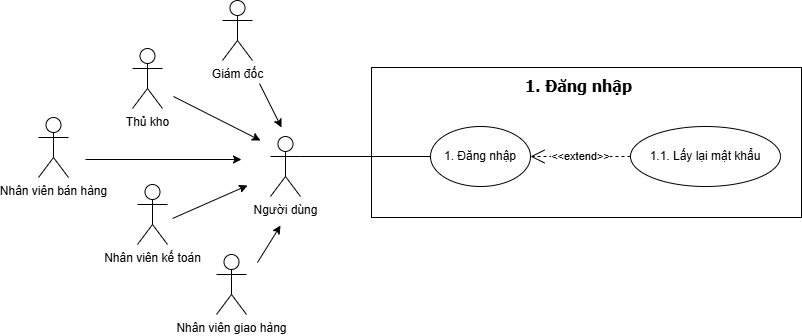

The diagram above was exported from draw.io. Its source (the exported page's mxGraphModel, read from the mxfile embedded in the PNG):
<mxGraphModel dx="1857" dy="596" grid="0" gridSize="10" guides="1" tooltips="1" connect="1" arrows="1" fold="1" page="1" pageScale="1" pageWidth="827" pageHeight="1169" math="0" shadow="0">
  <root>
    <mxCell id="0" />
    <mxCell id="1" parent="0" />
    <mxCell id="6zwQPqsAwUqOU58V4tOC-1" parent="1" style="rounded=0;whiteSpace=wrap;html=1;" value="" vertex="1">
      <mxGeometry height="150" width="430" x="-447" y="277" as="geometry" />
    </mxCell>
    <mxCell id="6zwQPqsAwUqOU58V4tOC-2" parent="1" style="ellipse;whiteSpace=wrap;html=1;" value="1. Đăng nhập" vertex="1">
      <mxGeometry height="60" width="100" x="-388" y="336" as="geometry" />
    </mxCell>
    <mxCell id="6zwQPqsAwUqOU58V4tOC-3" parent="1" style="shape=umlActor;verticalLabelPosition=bottom;verticalAlign=top;html=1;outlineConnect=0;" value="Người dùng" vertex="1">
      <mxGeometry height="60" width="30" x="-548" y="346" as="geometry" />
    </mxCell>
    <mxCell id="6zwQPqsAwUqOU58V4tOC-4" edge="1" parent="1" source="6zwQPqsAwUqOU58V4tOC-2" style="endArrow=none;html=1;rounded=0;entryX=1;entryY=0.3333333333333333;entryDx=0;entryDy=0;entryPerimeter=0;exitX=0;exitY=0.5;exitDx=0;exitDy=0;" target="6zwQPqsAwUqOU58V4tOC-3" value="">
      <mxGeometry height="50" relative="1" width="50" as="geometry">
        <mxPoint x="-377" y="486" as="sourcePoint" />
        <mxPoint x="-507" y="576" as="targetPoint" />
      </mxGeometry>
    </mxCell>
    <mxCell id="6zwQPqsAwUqOU58V4tOC-5" parent="1" style="ellipse;whiteSpace=wrap;html=1;" value="1.1. Lấy lại mật khẩu" vertex="1">
      <mxGeometry height="60" width="150" x="-188" y="336" as="geometry" />
    </mxCell>
    <mxCell id="6zwQPqsAwUqOU58V4tOC-6" edge="1" parent="1" source="6zwQPqsAwUqOU58V4tOC-5" style="endArrow=open;endSize=12;dashed=1;html=1;rounded=0;exitX=0;exitY=0.5;exitDx=0;exitDy=0;entryX=1;entryY=0.5;entryDx=0;entryDy=0;" target="6zwQPqsAwUqOU58V4tOC-2" value="&amp;lt;&amp;lt;extend&amp;gt;&amp;gt;">
      <mxGeometry relative="1" width="160" as="geometry">
        <mxPoint x="-219" y="365" as="sourcePoint" />
        <mxPoint x="-228" y="416" as="targetPoint" />
      </mxGeometry>
    </mxCell>
    <mxCell id="6zwQPqsAwUqOU58V4tOC-7" parent="1" style="shape=umlActor;verticalLabelPosition=bottom;verticalAlign=top;html=1;outlineConnect=0;" value="Thủ kho" vertex="1">
      <mxGeometry height="60" width="30" x="-686" y="258" as="geometry" />
    </mxCell>
    <mxCell id="6zwQPqsAwUqOU58V4tOC-8" parent="1" style="shape=umlActor;verticalLabelPosition=bottom;verticalAlign=top;html=1;outlineConnect=0;" value="Nhân viên kế toán" vertex="1">
      <mxGeometry height="60" width="30" x="-681" y="394" as="geometry" />
    </mxCell>
    <mxCell id="6zwQPqsAwUqOU58V4tOC-9" parent="1" style="shape=umlActor;verticalLabelPosition=bottom;verticalAlign=top;html=1;outlineConnect=0;" value="Giám đốc" vertex="1">
      <mxGeometry height="60" width="30" x="-596" y="210" as="geometry" />
    </mxCell>
    <mxCell id="6zwQPqsAwUqOU58V4tOC-10" parent="1" style="shape=umlActor;verticalLabelPosition=bottom;verticalAlign=top;html=1;outlineConnect=0;" value="Nhân viên giao hàng" vertex="1">
      <mxGeometry height="60" width="30" x="-602" y="464" as="geometry" />
    </mxCell>
    <mxCell id="6zwQPqsAwUqOU58V4tOC-11" parent="1" style="shape=umlActor;verticalLabelPosition=bottom;verticalAlign=top;html=1;outlineConnect=0;" value="Nhân viên bán hàng" vertex="1">
      <mxGeometry height="60" width="30" x="-780" y="327" as="geometry" />
    </mxCell>
    <mxCell id="6zwQPqsAwUqOU58V4tOC-12" edge="1" parent="1" style="endArrow=classic;html=1;rounded=0;" value="">
      <mxGeometry height="50" relative="1" width="50" as="geometry">
        <mxPoint x="-559" y="293" as="sourcePoint" />
        <mxPoint x="-537" y="337" as="targetPoint" />
      </mxGeometry>
    </mxCell>
    <mxCell id="6zwQPqsAwUqOU58V4tOC-13" edge="1" parent="1" style="endArrow=classic;html=1;rounded=0;" value="">
      <mxGeometry height="50" relative="1" width="50" as="geometry">
        <mxPoint x="-645" y="306" as="sourcePoint" />
        <mxPoint x="-558" y="350" as="targetPoint" />
      </mxGeometry>
    </mxCell>
    <mxCell id="6zwQPqsAwUqOU58V4tOC-14" edge="1" parent="1" style="endArrow=classic;html=1;rounded=0;" value="">
      <mxGeometry height="50" relative="1" width="50" as="geometry">
        <mxPoint x="-733" y="369" as="sourcePoint" />
        <mxPoint x="-577" y="369" as="targetPoint" />
      </mxGeometry>
    </mxCell>
    <mxCell id="6zwQPqsAwUqOU58V4tOC-15" edge="1" parent="1" style="endArrow=classic;html=1;rounded=0;" value="">
      <mxGeometry height="50" relative="1" width="50" as="geometry">
        <mxPoint x="-646" y="428" as="sourcePoint" />
        <mxPoint x="-571" y="395" as="targetPoint" />
      </mxGeometry>
    </mxCell>
    <mxCell id="6zwQPqsAwUqOU58V4tOC-16" edge="1" parent="1" style="endArrow=classic;html=1;rounded=0;" value="">
      <mxGeometry height="50" relative="1" width="50" as="geometry">
        <mxPoint x="-561" y="472" as="sourcePoint" />
        <mxPoint x="-538" y="435" as="targetPoint" />
      </mxGeometry>
    </mxCell>
    <mxCell id="6zwQPqsAwUqOU58V4tOC-17" parent="1" style="text;html=1;align=center;verticalAlign=middle;whiteSpace=wrap;rounded=0;fontStyle=1;fontSize=16;fontFamily=Tahoma;" value="1. Đăng nhập" vertex="1">
      <mxGeometry height="30" width="151" x="-315" y="280" as="geometry" />
    </mxCell>
  </root>
</mxGraphModel>